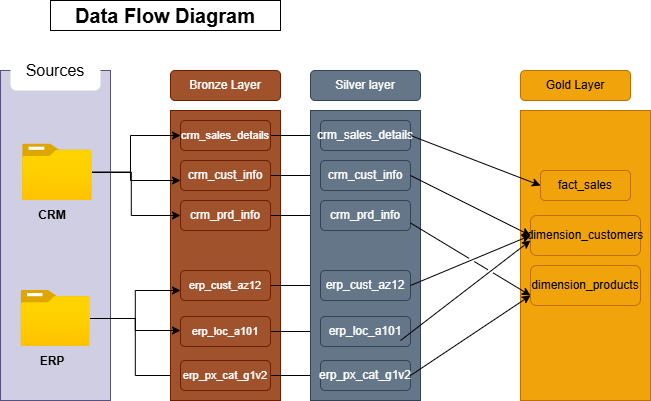

The diagram above was exported from draw.io. Its source (the exported page's mxGraphModel, read from the mxfile embedded in the PNG):
<mxGraphModel dx="774" dy="1535" grid="1" gridSize="10" guides="1" tooltips="1" connect="1" arrows="1" fold="1" page="1" pageScale="1" pageWidth="850" pageHeight="1100" background="light-dark(#FFFFFF,#FFFFFF)" math="0" shadow="0">
  <root>
    <mxCell id="0" />
    <mxCell id="1" parent="0" />
    <mxCell id="9aMdilCPF4HAm0sE3UBB-1" parent="1" style="rounded=0;whiteSpace=wrap;html=1;fillColor=#d0cee2;strokeColor=#56517e;" value="" vertex="1">
      <mxGeometry height="330" width="110" x="70" y="-40" as="geometry" />
    </mxCell>
    <mxCell id="9aMdilCPF4HAm0sE3UBB-2" parent="1" style="text;html=1;whiteSpace=wrap;strokeColor=light-dark(#000000,#000000);fillColor=none;align=center;verticalAlign=middle;rounded=0;" value="&lt;font style=&quot;font-size: 20px;&quot;&gt;&lt;b style=&quot;background-color: light-dark(#ffffff, var(--ge-dark-color, #121212));&quot;&gt;Data Flow&lt;font style=&quot;color: light-dark(rgb(0, 0, 0), rgb(0, 0, 0));&quot;&gt; &lt;/font&gt;Diagram&lt;/b&gt;&lt;/font&gt;" vertex="1">
      <mxGeometry height="30" width="230" x="120" y="-110" as="geometry" />
    </mxCell>
    <mxCell id="9aMdilCPF4HAm0sE3UBB-4" parent="1" style="rounded=1;whiteSpace=wrap;html=1;strokeColor=none;" value="&lt;font style=&quot;font-size: 16px;&quot;&gt;Sources&lt;/font&gt;" vertex="1">
      <mxGeometry height="40" width="90" x="80" y="-60" as="geometry" />
    </mxCell>
    <mxCell id="9aMdilCPF4HAm0sE3UBB-5" parent="1" style="image;aspect=fixed;html=1;points=[];align=center;fontSize=12;image=img/lib/azure2/general/Folder_Blank.svg;" value="" vertex="1">
      <mxGeometry height="56.4" width="69.5" x="92.11" y="33.599999999999994" as="geometry" />
    </mxCell>
    <mxCell id="r7R8qpihkSq-wCbxcNg0-34" edge="1" parent="1" source="9aMdilCPF4HAm0sE3UBB-6" style="edgeStyle=orthogonalEdgeStyle;rounded=0;orthogonalLoop=1;jettySize=auto;html=1;entryX=0;entryY=0.5;entryDx=0;entryDy=0;strokeColor=light-dark(#000000,#000000);" target="r7R8qpihkSq-wCbxcNg0-21">
      <mxGeometry relative="1" as="geometry" />
    </mxCell>
    <mxCell id="9aMdilCPF4HAm0sE3UBB-6" parent="1" style="image;aspect=fixed;html=1;points=[];align=center;fontSize=12;image=img/lib/azure2/general/Folder_Blank.svg;" value="" vertex="1">
      <mxGeometry height="56.00000000000001" width="69" x="90.5" y="180" as="geometry" />
    </mxCell>
    <mxCell id="r7R8qpihkSq-wCbxcNg0-1" parent="1" style="text;html=1;whiteSpace=wrap;strokeColor=none;fillColor=none;align=center;verticalAlign=middle;rounded=0;" value="&lt;b&gt;CRM&lt;/b&gt;" vertex="1">
      <mxGeometry height="30" width="60" x="92.11" y="90" as="geometry" />
    </mxCell>
    <mxCell id="r7R8qpihkSq-wCbxcNg0-2" parent="1" style="text;html=1;whiteSpace=wrap;strokeColor=none;fillColor=none;align=center;verticalAlign=middle;rounded=0;" value="&lt;b&gt;ERP&lt;/b&gt;" vertex="1">
      <mxGeometry height="30" width="60" x="92.11" y="236" as="geometry" />
    </mxCell>
    <mxCell id="r7R8qpihkSq-wCbxcNg0-4" parent="1" style="rounded=0;whiteSpace=wrap;html=1;strokeColor=#6D1F00;fillColor=#a0522d;fontColor=#ffffff;" value="&lt;span style=&quot;color: rgba(0, 0, 0, 0); font-family: monospace; font-size: 0px; text-align: start; white-space: nowrap;&quot;&gt;%3CmxGraphModel%3E%3Croot%3E%3CmxCell%20id%3D%220%22%2F%3E%3CmxCell%20id%3D%221%22%20parent%3D%220%22%2F%3E%3CmxCell%20id%3D%222%22%20parent%3D%221%22%20style%3D%22rounded%3D1%3BwhiteSpace%3Dwrap%3Bhtml%3D1%3BstrokeColor%3D%236D1F00%3BfillColor%3D%23a0522d%3BfontColor%3D%23ffffff%3B%22%20value%3D%22%26lt%3Bfont%20style%3D%26quot%3Bfont-size%3A%2011px%3B%26quot%3B%26gt%3Bcrm_sales_details%26lt%3B%2Ffont%26gt%3B%22%20vertex%3D%221%22%3E%3CmxGeometry%20height%3D%2230%22%20width%3D%2290%22%20x%3D%22250%22%20y%3D%2210%22%20as%3D%22geometry%22%2F%3E%3C%2FmxCell%3E%3C%2Froot%3E%3C%2FmxGraphModel%3E&lt;/span&gt;" vertex="1">
      <mxGeometry height="290" width="110" x="240" as="geometry" />
    </mxCell>
    <mxCell id="r7R8qpihkSq-wCbxcNg0-5" parent="1" style="rounded=1;whiteSpace=wrap;html=1;strokeColor=#6D1F00;fillColor=#a0522d;fontColor=#ffffff;" value="Bronze Layer" vertex="1">
      <mxGeometry height="30" width="110" x="240" y="-40" as="geometry" />
    </mxCell>
    <mxCell id="UpNAUUmmND9bqmzSP2Vq-21" edge="1" parent="1" source="r7R8qpihkSq-wCbxcNg0-6" style="edgeStyle=orthogonalEdgeStyle;rounded=0;orthogonalLoop=1;jettySize=auto;html=1;entryX=0;entryY=0.5;entryDx=0;entryDy=0;strokeColor=light-dark(#000000,#000000);" target="UpNAUUmmND9bqmzSP2Vq-10">
      <mxGeometry relative="1" as="geometry" />
    </mxCell>
    <mxCell id="r7R8qpihkSq-wCbxcNg0-6" parent="1" style="rounded=1;whiteSpace=wrap;html=1;strokeColor=#6D1F00;fillColor=#a0522d;fontColor=#ffffff;" value="&lt;font style=&quot;font-size: 11px;&quot;&gt;crm_sales_details&lt;/font&gt;" vertex="1">
      <mxGeometry height="30" width="90" x="250" y="10" as="geometry" />
    </mxCell>
    <mxCell id="UpNAUUmmND9bqmzSP2Vq-22" edge="1" parent="1" source="r7R8qpihkSq-wCbxcNg0-7" style="edgeStyle=orthogonalEdgeStyle;rounded=0;orthogonalLoop=1;jettySize=auto;html=1;entryX=0;entryY=0.5;entryDx=0;entryDy=0;strokeColor=light-dark(#000000,#000000);" target="UpNAUUmmND9bqmzSP2Vq-11">
      <mxGeometry relative="1" as="geometry" />
    </mxCell>
    <mxCell id="r7R8qpihkSq-wCbxcNg0-7" parent="1" style="rounded=1;whiteSpace=wrap;html=1;strokeColor=#6D1F00;fillColor=#a0522d;fontColor=#ffffff;" value="crm_cust_info" vertex="1">
      <mxGeometry height="30" width="90" x="250" y="50" as="geometry" />
    </mxCell>
    <mxCell id="UpNAUUmmND9bqmzSP2Vq-23" edge="1" parent="1" source="r7R8qpihkSq-wCbxcNg0-8" style="edgeStyle=orthogonalEdgeStyle;rounded=0;orthogonalLoop=1;jettySize=auto;html=1;strokeColor=light-dark(#000000,#000000);" target="UpNAUUmmND9bqmzSP2Vq-12">
      <mxGeometry relative="1" as="geometry" />
    </mxCell>
    <mxCell id="r7R8qpihkSq-wCbxcNg0-8" parent="1" style="rounded=1;whiteSpace=wrap;html=1;strokeColor=#6D1F00;fillColor=#a0522d;fontColor=#ffffff;" value="crm_prd_info" vertex="1">
      <mxGeometry height="30" width="90" x="250" y="90" as="geometry" />
    </mxCell>
    <mxCell id="r7R8qpihkSq-wCbxcNg0-11" edge="1" parent="1" source="9aMdilCPF4HAm0sE3UBB-5" style="edgeStyle=orthogonalEdgeStyle;rounded=0;orthogonalLoop=1;jettySize=auto;html=1;entryX=0;entryY=0.5;entryDx=0;entryDy=0;strokeColor=light-dark(#000000,#000000);" target="r7R8qpihkSq-wCbxcNg0-6">
      <mxGeometry relative="1" as="geometry">
        <Array as="points">
          <mxPoint x="200" y="62" />
          <mxPoint x="200" y="25" />
        </Array>
      </mxGeometry>
    </mxCell>
    <mxCell id="r7R8qpihkSq-wCbxcNg0-15" edge="1" parent="1" source="9aMdilCPF4HAm0sE3UBB-5" style="edgeStyle=orthogonalEdgeStyle;rounded=0;orthogonalLoop=1;jettySize=auto;html=1;strokeColor=light-dark(#000000,#000000);">
      <mxGeometry relative="1" as="geometry">
        <Array as="points">
          <mxPoint x="200" y="62" />
          <mxPoint x="200" y="70" />
        </Array>
        <mxPoint x="250" y="70" as="targetPoint" />
      </mxGeometry>
    </mxCell>
    <mxCell id="r7R8qpihkSq-wCbxcNg0-18" edge="1" parent="1" source="9aMdilCPF4HAm0sE3UBB-5" style="edgeStyle=orthogonalEdgeStyle;rounded=0;orthogonalLoop=1;jettySize=auto;html=1;entryX=0.091;entryY=0.362;entryDx=0;entryDy=0;entryPerimeter=0;strokeColor=light-dark(#000000,#000000);" target="r7R8qpihkSq-wCbxcNg0-4">
      <mxGeometry relative="1" as="geometry" />
    </mxCell>
    <mxCell id="UpNAUUmmND9bqmzSP2Vq-24" edge="1" parent="1" source="r7R8qpihkSq-wCbxcNg0-19" style="edgeStyle=orthogonalEdgeStyle;rounded=0;orthogonalLoop=1;jettySize=auto;html=1;strokeColor=light-dark(#000000,#000000);" target="UpNAUUmmND9bqmzSP2Vq-13">
      <mxGeometry relative="1" as="geometry" />
    </mxCell>
    <mxCell id="r7R8qpihkSq-wCbxcNg0-19" parent="1" style="rounded=1;whiteSpace=wrap;html=1;strokeColor=#6D1F00;fillColor=#a0522d;fontColor=#ffffff;" value="&lt;span style=&quot;font-size: 11px;&quot;&gt;erp_cust_az12&lt;/span&gt;" vertex="1">
      <mxGeometry height="30" width="90" x="250" y="160" as="geometry" />
    </mxCell>
    <mxCell id="UpNAUUmmND9bqmzSP2Vq-25" edge="1" parent="1" source="r7R8qpihkSq-wCbxcNg0-20" style="edgeStyle=orthogonalEdgeStyle;rounded=0;orthogonalLoop=1;jettySize=auto;html=1;strokeColor=light-dark(#000000,#000000);" target="UpNAUUmmND9bqmzSP2Vq-14">
      <mxGeometry relative="1" as="geometry" />
    </mxCell>
    <mxCell id="r7R8qpihkSq-wCbxcNg0-20" parent="1" style="rounded=1;whiteSpace=wrap;html=1;strokeColor=#6D1F00;fillColor=#a0522d;fontColor=#ffffff;" value="&lt;span style=&quot;font-size: 11px;&quot;&gt;erp_loc_a101&lt;/span&gt;" vertex="1">
      <mxGeometry height="30" width="90" x="250" y="206" as="geometry" />
    </mxCell>
    <mxCell id="UpNAUUmmND9bqmzSP2Vq-26" edge="1" parent="1" source="r7R8qpihkSq-wCbxcNg0-21" style="edgeStyle=orthogonalEdgeStyle;rounded=0;orthogonalLoop=1;jettySize=auto;html=1;entryX=0;entryY=0.5;entryDx=0;entryDy=0;strokeColor=light-dark(#000000,#000000);" target="UpNAUUmmND9bqmzSP2Vq-15">
      <mxGeometry relative="1" as="geometry" />
    </mxCell>
    <mxCell id="r7R8qpihkSq-wCbxcNg0-21" parent="1" style="rounded=1;whiteSpace=wrap;html=1;strokeColor=#6D1F00;fillColor=#a0522d;fontColor=#ffffff;" value="&lt;span style=&quot;font-size: 11px;&quot;&gt;erp_px_cat_g1v2&lt;/span&gt;" vertex="1">
      <mxGeometry height="30" width="90" x="250" y="250" as="geometry" />
    </mxCell>
    <mxCell id="r7R8qpihkSq-wCbxcNg0-25" edge="1" parent="1" source="9aMdilCPF4HAm0sE3UBB-6" style="edgeStyle=orthogonalEdgeStyle;rounded=0;orthogonalLoop=1;jettySize=auto;html=1;strokeColor=light-dark(#000000,#000000);">
      <mxGeometry relative="1" as="geometry">
        <mxPoint x="250" y="180" as="targetPoint" />
      </mxGeometry>
    </mxCell>
    <mxCell id="r7R8qpihkSq-wCbxcNg0-26" edge="1" parent="1" source="9aMdilCPF4HAm0sE3UBB-6" style="edgeStyle=orthogonalEdgeStyle;rounded=0;orthogonalLoop=1;jettySize=auto;html=1;strokeColor=light-dark(#000000,#000000);">
      <mxGeometry relative="1" as="geometry">
        <mxPoint x="250" y="220" as="targetPoint" />
      </mxGeometry>
    </mxCell>
    <mxCell id="UpNAUUmmND9bqmzSP2Vq-8" parent="1" style="rounded=0;whiteSpace=wrap;html=1;fillColor=#647687;fontColor=#ffffff;strokeColor=#314354;" value="" vertex="1">
      <mxGeometry height="290" width="110" x="380" as="geometry" />
    </mxCell>
    <mxCell id="UpNAUUmmND9bqmzSP2Vq-9" parent="1" style="rounded=1;whiteSpace=wrap;html=1;fillColor=#647687;fontColor=#ffffff;strokeColor=#314354;" value="Silver layer" vertex="1">
      <mxGeometry height="30" width="110" x="380" y="-40" as="geometry" />
    </mxCell>
    <mxCell id="UpNAUUmmND9bqmzSP2Vq-10" parent="1" style="rounded=1;whiteSpace=wrap;html=1;fillColor=#647687;fontColor=#ffffff;strokeColor=#314354;" value="crm_sales_details" vertex="1">
      <mxGeometry height="30" width="90" x="390" y="10" as="geometry" />
    </mxCell>
    <mxCell id="UpNAUUmmND9bqmzSP2Vq-11" parent="1" style="rounded=1;whiteSpace=wrap;html=1;fillColor=#647687;fontColor=#ffffff;strokeColor=#314354;" value="crm_cust_info" vertex="1">
      <mxGeometry height="30" width="90" x="390" y="50" as="geometry" />
    </mxCell>
    <mxCell id="UpNAUUmmND9bqmzSP2Vq-12" parent="1" style="rounded=1;whiteSpace=wrap;html=1;fillColor=#647687;fontColor=#ffffff;strokeColor=#314354;" value="crm_prd_info" vertex="1">
      <mxGeometry height="30" width="90" x="390" y="90" as="geometry" />
    </mxCell>
    <mxCell id="UpNAUUmmND9bqmzSP2Vq-13" parent="1" style="rounded=1;whiteSpace=wrap;html=1;fillColor=#647687;fontColor=#ffffff;strokeColor=#314354;" value="erp_cust_az12" vertex="1">
      <mxGeometry height="30" width="90" x="390" y="160" as="geometry" />
    </mxCell>
    <mxCell id="UpNAUUmmND9bqmzSP2Vq-14" parent="1" style="rounded=1;whiteSpace=wrap;html=1;fillColor=#647687;fontColor=#ffffff;strokeColor=#314354;" value="erp_loc_a101" vertex="1">
      <mxGeometry height="30" width="90" x="390" y="206" as="geometry" />
    </mxCell>
    <mxCell id="UpNAUUmmND9bqmzSP2Vq-15" parent="1" style="rounded=1;whiteSpace=wrap;html=1;fillColor=#647687;fontColor=#ffffff;strokeColor=#314354;" value="erp_px_cat_g1v2" vertex="1">
      <mxGeometry height="30" width="90" x="390" y="250" as="geometry" />
    </mxCell>
    <mxCell id="UpNAUUmmND9bqmzSP2Vq-27" parent="1" style="rounded=0;whiteSpace=wrap;html=1;fillColor=#f0a30a;strokeColor=#BD7000;fontColor=#000000;" value="" vertex="1">
      <mxGeometry height="290" width="130" x="590" as="geometry" />
    </mxCell>
    <mxCell id="UpNAUUmmND9bqmzSP2Vq-28" parent="1" style="rounded=1;whiteSpace=wrap;html=1;fillColor=#f0a30a;strokeColor=#BD7000;fontColor=#000000;" value="Gold Layer" vertex="1">
      <mxGeometry height="30" width="110" x="590" y="-40" as="geometry" />
    </mxCell>
    <mxCell id="UpNAUUmmND9bqmzSP2Vq-29" parent="1" style="rounded=1;whiteSpace=wrap;html=1;fillColor=#f0a30a;strokeColor=#BD7000;fontColor=#000000;" value="fact_sales" vertex="1">
      <mxGeometry height="30" width="90" x="610" y="60" as="geometry" />
    </mxCell>
    <mxCell id="UpNAUUmmND9bqmzSP2Vq-30" parent="1" style="rounded=1;whiteSpace=wrap;html=1;fillColor=#f0a30a;strokeColor=#BD7000;fontColor=#000000;" value="dimension_customers" vertex="1">
      <mxGeometry height="40" width="110" x="600" y="105" as="geometry" />
    </mxCell>
    <mxCell id="UpNAUUmmND9bqmzSP2Vq-31" parent="1" style="rounded=1;whiteSpace=wrap;html=1;fillColor=#f0a30a;strokeColor=#BD7000;fontColor=#000000;" value="dimension_products" vertex="1">
      <mxGeometry height="40" width="110" x="600" y="155" as="geometry" />
    </mxCell>
    <mxCell id="UpNAUUmmND9bqmzSP2Vq-35" edge="1" parent="1" source="UpNAUUmmND9bqmzSP2Vq-10" style="endArrow=classic;html=1;rounded=0;entryX=0;entryY=0.5;entryDx=0;entryDy=0;exitX=1;exitY=0.5;exitDx=0;exitDy=0;strokeColor=light-dark(#000000,#000000);" target="UpNAUUmmND9bqmzSP2Vq-29" value="">
      <mxGeometry height="50" relative="1" width="50" as="geometry">
        <mxPoint x="420" y="110" as="sourcePoint" />
        <mxPoint x="470" y="60" as="targetPoint" />
      </mxGeometry>
    </mxCell>
    <mxCell id="UpNAUUmmND9bqmzSP2Vq-36" edge="1" parent="1" source="UpNAUUmmND9bqmzSP2Vq-11" style="endArrow=classic;html=1;rounded=0;entryX=0;entryY=0.5;entryDx=0;entryDy=0;exitX=1;exitY=0.5;exitDx=0;exitDy=0;jumpStyle=gap;strokeColor=light-dark(#000000,#000000);" target="UpNAUUmmND9bqmzSP2Vq-30" value="">
      <mxGeometry height="50" relative="1" width="50" as="geometry">
        <mxPoint x="420" y="110" as="sourcePoint" />
        <mxPoint x="470" y="60" as="targetPoint" />
      </mxGeometry>
    </mxCell>
    <mxCell id="UpNAUUmmND9bqmzSP2Vq-38" edge="1" parent="1" source="UpNAUUmmND9bqmzSP2Vq-13" style="endArrow=classic;html=1;rounded=0;entryX=0;entryY=0.5;entryDx=0;entryDy=0;exitX=1;exitY=0.5;exitDx=0;exitDy=0;jumpStyle=gap;strokeColor=light-dark(#000000,#000000);" target="UpNAUUmmND9bqmzSP2Vq-30" value="">
      <mxGeometry height="50" relative="1" width="50" as="geometry">
        <mxPoint x="420" y="110" as="sourcePoint" />
        <mxPoint x="470" y="60" as="targetPoint" />
      </mxGeometry>
    </mxCell>
    <mxCell id="UpNAUUmmND9bqmzSP2Vq-39" edge="1" parent="1" source="UpNAUUmmND9bqmzSP2Vq-14" style="endArrow=classic;html=1;rounded=0;exitX=0.889;exitY=0.8;exitDx=0;exitDy=0;exitPerimeter=0;jumpStyle=gap;strokeColor=light-dark(#000000,#000000);" value="">
      <mxGeometry height="50" relative="1" width="50" as="geometry">
        <mxPoint x="420" y="110" as="sourcePoint" />
        <mxPoint x="600" y="130" as="targetPoint" />
      </mxGeometry>
    </mxCell>
    <mxCell id="UpNAUUmmND9bqmzSP2Vq-40" edge="1" parent="1" source="UpNAUUmmND9bqmzSP2Vq-15" style="endArrow=classic;html=1;rounded=0;exitX=1;exitY=0.5;exitDx=0;exitDy=0;entryX=0;entryY=0.75;entryDx=0;entryDy=0;jumpStyle=gap;strokeColor=light-dark(#000000,#000000);" target="UpNAUUmmND9bqmzSP2Vq-31" value="">
      <mxGeometry height="50" relative="1" width="50" as="geometry">
        <mxPoint x="420" y="110" as="sourcePoint" />
        <mxPoint x="470" y="60" as="targetPoint" />
      </mxGeometry>
    </mxCell>
    <mxCell id="UpNAUUmmND9bqmzSP2Vq-41" edge="1" parent="1" source="UpNAUUmmND9bqmzSP2Vq-12" style="endArrow=classic;html=1;rounded=0;entryX=0;entryY=0.75;entryDx=0;entryDy=0;exitX=1;exitY=0.75;exitDx=0;exitDy=0;jumpStyle=gap;strokeColor=light-dark(#000000,#000000);" target="UpNAUUmmND9bqmzSP2Vq-31" value="">
      <mxGeometry height="50" relative="1" width="50" as="geometry">
        <mxPoint x="420" y="110" as="sourcePoint" />
        <mxPoint x="470" y="60" as="targetPoint" />
      </mxGeometry>
    </mxCell>
  </root>
</mxGraphModel>